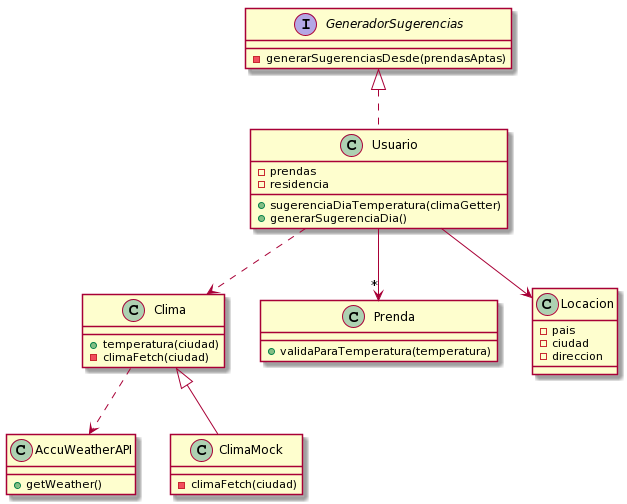

The diagram above was rendered by PlantUML. Its source (embedded in the PNG):
@startuml
class AccuWeatherAPI{
+getWeather()
}

class Clima{
+temperatura(ciudad)
-climaFetch(ciudad)
}

class ClimaMock{
-climaFetch(ciudad)
}

class Usuario {
-prendas
-residencia
+sugerenciaDiaTemperatura(climaGetter)
+generarSugerenciaDia()
}

class Prenda{
+validaParaTemperatura(temperatura)
}

class Locacion{
-pais
-ciudad
-direccion
}

interface GeneradorSugerencias{
-generarSugerenciasDesde(prendasAptas)
}

GeneradorSugerencias <|.. Usuario
Clima ..> AccuWeatherAPI
Clima <|-- ClimaMock
Usuario ..> Clima
Usuario --> Locacion
Usuario --> "*" Prenda
@enduml